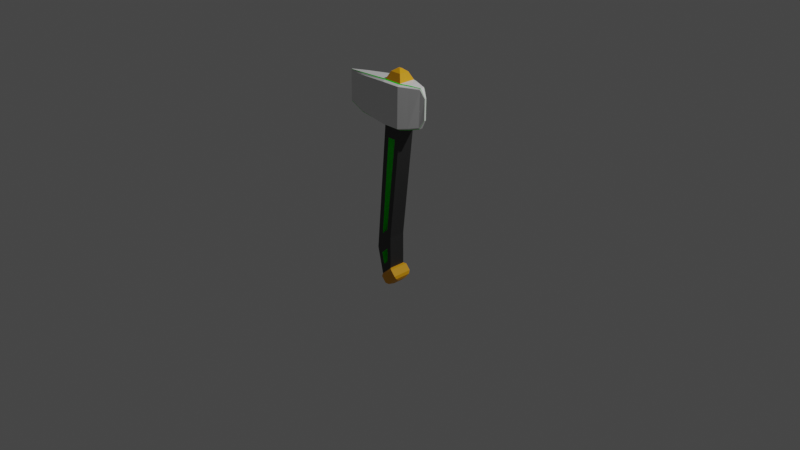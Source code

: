 # Source: axe.blend  (saved by Blender 2.92.15; exported with 4.5.12 LTS)
import bpy
from mathutils import Matrix  # noqa: F401  (used for matrix-valued properties, if any)

bpy.ops.wm.read_factory_settings(use_empty=True)
scene = bpy.context.scene
scene.name = 'Scene'

# ---- collections
col_collection = bpy.data.collections.new('Collection'); scene.collection.children.link(col_collection)

# ---- materials (node trees are filled in below, after node groups)
mat_tyre = bpy.data.materials.new('Tyre')
mat_tyre.alpha_threshold = 0.0
mat_tyre.use_transparent_shadow = False
mat_tyre.line_color = (0.0, 0.0, 0.0, 1.0)
mat_metal = bpy.data.materials.new('Metal')
mat_metal.use_transparent_shadow = False
mat_material = bpy.data.materials.new('Material')
mat_material.use_transparent_shadow = False
mat_wood = bpy.data.materials.new('Wood')
mat_wood.use_transparent_shadow = False

# ---- material node trees
mat_tyre.use_nodes = True; mat_tyre.node_tree.nodes.clear()
_N = mat_tyre.node_tree.nodes; _L = mat_tyre.node_tree.links
n0 = _N.new('ShaderNodeOutputMaterial'); n0.name = 'Material Output'; n0.location = (300, 300)
n1 = _N.new('ShaderNodeBsdfPrincipled'); n1.name = 'Principled BSDF'; n1.location = (10, 300)
n1.distribution = 'GGX'
n1.subsurface_method = 'BURLEY'
n1.inputs[0].default_value = (0.02365, 0.02365, 0.02365, 1.0)
n1.inputs[2].default_value = 0.4
n1.inputs[3].default_value = 1.45
n1.inputs[27].default_value = (0.0, 0.0, 0.0, 1.0)
n1.inputs[28].default_value = 1.0
_L.new(n1.outputs[0], n0.inputs[0])
n0.is_active_output = True
mat_metal.use_nodes = True; mat_metal.node_tree.nodes.clear()
_N = mat_metal.node_tree.nodes; _L = mat_metal.node_tree.links
n0 = _N.new('ShaderNodeBsdfPrincipled'); n0.name = 'Principled BSDF'; n0.location = (10, 300)
n0.distribution = 'GGX'
n0.subsurface_method = 'BURLEY'
n0.inputs[3].default_value = 1.45
n0.inputs[27].default_value = (0.0, 0.0, 0.0, 1.0)
n0.inputs[28].default_value = 1.0
n1 = _N.new('ShaderNodeOutputMaterial'); n1.name = 'Material Output'; n1.location = (300, 300)
_L.new(n0.outputs[0], n1.inputs[0])
n1.is_active_output = True
mat_material.use_nodes = True; mat_material.node_tree.nodes.clear()
_N = mat_material.node_tree.nodes; _L = mat_material.node_tree.links
n0 = _N.new('ShaderNodeBsdfPrincipled'); n0.name = 'Principled BSDF'; n0.location = (10, 300)
n0.distribution = 'GGX'
n0.subsurface_method = 'BURLEY'
n0.inputs[0].default_value = (0.0, 0.8, 0.001127, 1.0)
n0.inputs[3].default_value = 1.45
n0.inputs[27].default_value = (0.0, 0.0, 0.0, 1.0)
n0.inputs[28].default_value = 1.0
n1 = _N.new('ShaderNodeOutputMaterial'); n1.name = 'Material Output'; n1.location = (300, 300)
_L.new(n0.outputs[0], n1.inputs[0])
n1.is_active_output = True
mat_wood.use_nodes = True; mat_wood.node_tree.nodes.clear()
_N = mat_wood.node_tree.nodes; _L = mat_wood.node_tree.links
n0 = _N.new('ShaderNodeBsdfPrincipled'); n0.name = 'Principled BSDF'; n0.location = (10, 300)
n0.distribution = 'GGX'
n0.subsurface_method = 'BURLEY'
n0.inputs[0].default_value = (0.8, 0.3544, 0.0, 1.0)
n0.inputs[3].default_value = 1.45
n0.inputs[27].default_value = (0.0, 0.0, 0.0, 1.0)
n0.inputs[28].default_value = 1.0
n1 = _N.new('ShaderNodeOutputMaterial'); n1.name = 'Material Output'; n1.location = (300, 300)
_L.new(n0.outputs[0], n1.inputs[0])
n1.is_active_output = True

# ---- world
world_world = bpy.data.worlds.new('World'); scene.world = world_world
world_world.use_nodes = True; world_world.node_tree.nodes.clear()
_N = world_world.node_tree.nodes; _L = world_world.node_tree.links
n0 = _N.new('ShaderNodeOutputWorld'); n0.name = 'World Output'; n0.location = (300, 300)
n1 = _N.new('ShaderNodeBackground'); n1.name = 'Background'; n1.location = (10, 300)
n1.inputs[0].default_value = (0.05088, 0.05088, 0.05088, 1.0)
_L.new(n1.outputs[0], n0.inputs[0])
n0.is_active_output = True
world_world.color = (0.05088, 0.05088, 0.05088)
world_world.use_sun_shadow = False
world_world.sun_shadow_jitter_overblur = 0.0

# ---- cameras
cam_camera = bpy.data.cameras.new('Camera')
cam_camera.clip_end = 100.0
cam_camera.ortho_scale = 7.314

# ---- lights
light_light = bpy.data.lights.new('Light', 'POINT')
light_light.transmission_factor = 0.0
light_light.energy = 1000.0
light_light.shadow_soft_size = 0.1
light_light.shadow_maximum_resolution = 0.006
light_light.use_absolute_resolution = True

# ---- meshes
me_cube = bpy.data.meshes.new('Cube')
me_cube.from_pydata([(0.1969, 0.1898, 1.0), (-0.1562, 0.1898, -0.3398), (-0.1969, 0.1898, 1.0), (-0.3068, 0.1898, -0.4114), (-0.2489, 0.1898, -0.5376), (-0.1553, 0.1898, -0.4937), (0.1969, 0.1898, 1.013), (-0.1969, 0.1898, 1.013), (0.211, 0.1898, 1.485), (-0.1827, 0.1898, 1.485), (0.1332, 0.1147, 1.564), (-0.1048, 0.1147, 1.564), (0.03983, 0.02473, 1.598), (-0.01148, 0.02473, 1.598), (-0.1969, 0.1898, 1.013), (0.1969, 0.1898, 1.013), (-0.1827, 0.1898, 1.485), (0.211, 0.1898, 1.485), (-0.1969, 0.2597, 1.034), (0.1969, 0.2597, 1.034), (-0.1827, 0.2597, 1.463), (0.211, 0.2597, 1.463), (-0.9547, 0.08338, 1.031), (-0.9405, 0.08338, 1.444), (-0.9546, 0.08338, 1.031), (-0.9405, 0.08338, 1.445), (-0.9546, 0.1162, 1.053), (-0.9405, 0.1162, 1.423), (-1.329, 0.01016, 1.083), (-1.323, 0.01016, 1.421), (-1.329, 0.01016, 1.083), (-1.323, 0.01016, 1.421), (-1.329, 0.01597, 1.099), (-1.323, 0.01597, 1.406), (0.3883, 0.1195, 1.031), (0.4024, 0.1195, 1.484), (0.4024, 0.1195, 1.484), (0.3883, 0.1195, 1.031), (0.4024, 0.1636, 1.462), (0.3883, 0.1636, 1.053), (0.5832, 0.04446, 1.061), (0.6108, 0.04446, 1.476), (0.6108, 0.04446, 1.476), (0.5832, 0.04446, 1.061), (0.6108, 0.06085, 1.46), (0.5832, 0.06085, 1.077), (0.6912, 0.01502, 1.158), (0.6982, 0.01502, 1.383), (0.6982, 0.01502, 1.383), (0.6912, 0.01502, 1.158), (0.6982, 0.02056, 1.377), (0.6912, 0.02056, 1.163), (-0.2849, 0.2261, -0.6822), (-0.01609, 0.2261, -0.5561), (-0.1828, 0.2261, -0.7403), (0.08603, 0.2261, -0.6143), (-0.1227, 0.1892, -0.7518), (0.1023, 0.1892, -0.6463), (-0.04883, 0.1039, -0.7412), (0.07477, 0.1039, -0.6833), (-0.4239, 0.0, -0.369), (0.1969, 0.0, 1.0), (-0.1969, 0.0, 1.0), (-0.06831, 0.0, -0.1999), (-0.2921, 0.0, -0.6557), (-0.0664, 0.0, -0.5499), (0.1969, 0.0, 1.013), (-0.1969, 0.0, 1.013), (0.211, 0.0, 1.485), (-0.1827, 0.0, 1.485), (0.1332, 0.0, 1.564), (-0.1048, 0.0, 1.564), (0.03983, 0.0, 1.598), (-0.01148, 0.0, 1.598), (-0.9547, 0.0, 1.031), (-0.9405, 0.0, 1.444), (-1.329, 0.0, 1.083), (-1.323, 0.0, 1.421), (0.3883, 0.0, 1.031), (0.4024, 0.0, 1.484), (0.5832, 0.0, 1.061), (0.6108, 0.0, 1.476), (0.6912, 0.0, 1.158), (0.6982, 0.0, 1.383), (-0.2849, 0.0, -0.6822), (-0.01609, 0.0, -0.5561), (-0.1828, 0.0, -0.7403), (0.08603, 0.0, -0.6143), (-0.1227, 0.0, -0.7518), (0.1023, 0.0, -0.6463), (-0.04883, 0.0, -0.7412), (0.07477, 0.0, -0.6833), (-0.1827, 0.2131, 1.478), (-0.1969, 0.2131, 1.02), (0.1969, 0.2131, 1.02), (0.211, 0.2131, 1.478), (-0.9405, 0.09434, 1.438), (-0.9546, 0.09434, 1.039), (-1.323, 0.0121, 1.416), (-1.329, 0.0121, 1.088), (0.3883, 0.1343, 1.039), (0.4024, 0.1343, 1.476), (0.5832, 0.04993, 1.066), (0.6108, 0.04993, 1.471), (0.6912, 0.01687, 1.16), (0.6982, 0.01687, 1.381), (-0.1606, 0.1898, -0.1265), (-0.2862, 0.1898, -0.1862), (0.06491, 0.1898, 0.894), (-0.107, 0.1898, 0.894), (-0.06831, 0.1898, -0.1999), (-0.4239, 0.1898, -0.369), (0.1969, 0.1898, 1.0), (-0.1969, 0.1898, 1.0), (-0.1606, 0.0, -0.1265), (-0.2862, 0.0, -0.1862), (0.06491, 0.0, 0.894), (-0.107, 0.0, 0.894), (-0.06831, 0.1898, -0.1999), (-0.4239, 0.1898, -0.369), (-0.0664, 0.1898, -0.5499), (-0.2921, 0.1898, -0.6557), (-0.1562, 0.0, -0.3398), (-0.3068, 0.0, -0.4114), (-0.1553, 0.0, -0.4937), (-0.2489, 0.0, -0.5376)], [], [(61, 0, 6, 66), (60, 62, 2, 119), (4, 3, 123, 125), (0, 118, 110, 112), (60, 119, 121, 64), (6, 7, 14, 15), (0, 2, 7, 6), (68, 8, 10, 70), (66, 6, 34, 78), (93, 14, 24, 97), (8, 9, 11, 10), (10, 11, 13, 12), (70, 10, 12, 72), (20, 18, 26, 27), (94, 19, 39, 100), (7, 9, 16, 14), (8, 6, 15, 17), (9, 8, 17, 16), (19, 18, 20, 21), (92, 95, 21, 20), (94, 93, 18, 19), (23, 22, 28, 29), (96, 27, 33, 98), (9, 7, 22, 23), (14, 16, 25, 24), (69, 9, 23, 75), (92, 20, 27, 96), (99, 98, 33, 32), (97, 24, 30, 99), (27, 26, 32, 33), (24, 25, 31, 30), (75, 23, 29, 77), (101, 36, 42, 103), (95, 17, 36, 101), (19, 21, 38, 39), (6, 8, 35, 34), (17, 15, 37, 36), (103, 42, 48, 105), (42, 43, 49, 48), (34, 35, 41, 40), (39, 38, 44, 45), (100, 39, 45, 102), (78, 34, 40, 80), (36, 37, 43, 42), (82, 46, 47, 83), (105, 104, 51, 50), (40, 41, 47, 46), (45, 44, 50, 51), (102, 45, 51, 104), (80, 40, 46, 82), (52, 53, 55, 54), (64, 121, 52, 84), (121, 120, 53, 52), (84, 52, 54, 86), (86, 54, 56, 88), (54, 55, 57, 56), (56, 57, 59, 58), (88, 56, 58, 90), (58, 59, 91, 90), (57, 89, 91, 59), (55, 87, 89, 57), (53, 85, 87, 55), (41, 81, 83, 47), (35, 79, 81, 41), (28, 76, 77, 29), (22, 74, 76, 28), (12, 13, 73, 72), (11, 71, 73, 13), (9, 69, 71, 11), (8, 68, 79, 35), (7, 67, 74, 22), (120, 65, 85, 53), (118, 63, 65, 120), (2, 62, 67, 7), (118, 0, 61, 63), (43, 102, 104, 49), (48, 49, 104, 105), (37, 100, 102, 43), (44, 103, 105, 50), (21, 95, 101, 38), (38, 101, 103, 44), (26, 97, 99, 32), (30, 31, 98, 99), (16, 92, 96, 25), (25, 96, 98, 31), (15, 14, 93, 94), (16, 17, 95, 92), (15, 94, 100, 37), (18, 93, 97, 26), (109, 108, 116, 117), (2, 0, 112, 113), (119, 2, 113, 111), (118, 119, 111, 110), (107, 106, 110, 111), (106, 108, 112, 110), (109, 107, 111, 113), (108, 109, 113, 112), (108, 106, 114, 116), (107, 109, 117, 115), (106, 107, 115, 114), (1, 3, 119, 118), (4, 5, 120, 121), (5, 1, 118, 120), (3, 4, 121, 119), (5, 4, 125, 124), (1, 5, 124, 122), (3, 1, 122, 123)])
me_cube.polygons.foreach_set('material_index', [0, 0, 2, 0, 0, 1, 0, 3, 1, 2, 3, 3, 3, 1, 1, 1, 1, 1, 1, 1, 1, 0, 1, 0, 1, 1, 1, 1, 2, 1, 1, 1, 2, 2, 1, 0, 1, 2, 1, 0, 1, 1, 1, 1, 1, 1, 0, 1, 1, 1, 3, 3, 3, 3, 3, 3, 3, 3, 3, 3, 3, 3, 1, 1, 1, 1, 3, 3, 3, 1, 1, 3, 0, 0, 0, 2, 2, 2, 1, 1, 1, 1, 2, 2, 2, 2, 2, 2, 1, 2, 0, 0, 0, 0, 0, 0, 0, 2, 2, 2, 0, 0, 0, 0, 2, 2, 2])
_uv = me_cube.uv_layers.new(name='UVMap')
_uv.uv.foreach_set('vector', [0.625, 0.625, 0.625, 0.5, 0.625, 0.5, 0.625, 0.625, 0.375, 0.125, 0.625, 0.125, 0.625, 0.25, 0.375, 0.25, 0.375, 0.3275, 0.375, 0.3153, 0.375, 0.3153, 0.375, 0.3275, 0.625, 0.5, 0.375, 0.5, 0.375, 0.5, 0.625, 0.5, 0.375, 0.125, 0.375, 0.25, 0.375, 0.25, 0.375, 0.125, 0.625, 0.5, 0.625, 0.25, 0.625, 0.25, 0.625, 0.5, 0.625, 0.5, 0.625, 0.25, 0.625, 0.25, 0.625, 0.5, 0.625, 0.625, 0.625, 0.5, 0.625, 0.5, 0.625, 0.625, 0.625, 0.625, 0.625, 0.5, 0.625, 0.5, 0.625, 0.625, 0.625, 0.25, 0.625, 0.25, 0.625, 0.25, 0.625, 0.25, 0.625, 0.5, 0.625, 0.25, 0.625, 0.25, 0.625, 0.5, 0.625, 0.5, 0.625, 0.25, 0.625, 0.25, 0.625, 0.5, 0.625, 0.625, 0.625, 0.5, 0.625, 0.5, 0.625, 0.625, 0.625, 0.25, 0.625, 0.25, 0.625, 0.25, 0.625, 0.25, 0.625, 0.5, 0.625, 0.5, 0.625, 0.5, 0.625, 0.5, 0.625, 0.25, 0.625, 0.25, 0.625, 0.25, 0.625, 0.25, 0.625, 0.5, 0.625, 0.5, 0.625, 0.5, 0.625, 0.5, 0.625, 0.25, 0.625, 0.5, 0.625, 0.5, 0.625, 0.25, 0.625, 0.5, 0.625, 0.25, 0.625, 0.25, 0.625, 0.5, 0.625, 0.25, 0.625, 0.5, 0.625, 0.5, 0.625, 0.25, 0.625, 0.5, 0.625, 0.25, 0.625, 0.25, 0.625, 0.5, 0.625, 0.25, 0.625, 0.25, 0.625, 0.25, 0.625, 0.25, 0.625, 0.25, 0.625, 0.25, 0.625, 0.25, 0.625, 0.25, 0.625, 0.25, 0.625, 0.25, 0.625, 0.25, 0.625, 0.25, 0.625, 0.25, 0.625, 0.25, 0.625, 0.25, 0.625, 0.25, 0.625, 0.125, 0.625, 0.25, 0.625, 0.25, 0.625, 0.1328, 0.625, 0.25, 0.625, 0.25, 0.625, 0.25, 0.625, 0.25, 0.625, 0.25, 0.625, 0.25, 0.625, 0.25, 0.625, 0.25, 0.625, 0.25, 0.625, 0.25, 0.625, 0.25, 0.625, 0.25, 0.625, 0.25, 0.625, 0.25, 0.625, 0.25, 0.625, 0.25, 0.625, 0.25, 0.625, 0.25, 0.625, 0.25, 0.625, 0.25, 0.625, 0.1328, 0.625, 0.25, 0.625, 0.25, 0.625, 0.1693, 0.625, 0.5, 0.625, 0.5, 0.625, 0.5, 0.625, 0.5, 0.625, 0.5, 0.625, 0.5, 0.625, 0.5, 0.625, 0.5, 0.625, 0.5, 0.625, 0.5, 0.625, 0.5, 0.625, 0.5, 0.625, 0.5, 0.625, 0.5, 0.625, 0.5, 0.625, 0.5, 0.625, 0.5, 0.625, 0.5, 0.625, 0.5, 0.625, 0.5, 0.625, 0.5, 0.625, 0.5, 0.625, 0.5, 0.625, 0.5, 0.625, 0.5, 0.625, 0.5, 0.625, 0.5, 0.625, 0.5, 0.625, 0.5, 0.625, 0.5, 0.625, 0.5, 0.625, 0.5, 0.625, 0.5, 0.625, 0.5, 0.625, 0.5, 0.625, 0.5, 0.625, 0.5, 0.625, 0.5, 0.625, 0.5, 0.625, 0.5, 0.625, 0.625, 0.625, 0.5, 0.625, 0.5, 0.625, 0.625, 0.625, 0.5, 0.625, 0.5, 0.625, 0.5, 0.625, 0.5, 0.625, 0.625, 0.625, 0.5, 0.625, 0.5, 0.625, 0.625, 0.625, 0.5, 0.625, 0.5, 0.625, 0.5, 0.625, 0.5, 0.625, 0.5, 0.625, 0.5, 0.625, 0.5, 0.625, 0.5, 0.625, 0.5, 0.625, 0.5, 0.625, 0.5, 0.625, 0.5, 0.625, 0.5, 0.625, 0.5, 0.625, 0.5, 0.625, 0.5, 0.625, 0.625, 0.625, 0.5, 0.625, 0.5, 0.625, 0.625, 0.375, 0.25, 0.375, 0.5, 0.375, 0.5, 0.375, 0.25, 0.375, 0.125, 0.375, 0.25, 0.375, 0.25, 0.375, 0.125, 0.375, 0.25, 0.375, 0.5, 0.375, 0.5, 0.375, 0.25, 0.375, 0.125, 0.375, 0.25, 0.375, 0.25, 0.375, 0.125, 0.375, 0.125, 0.375, 0.25, 0.375, 0.25, 0.375, 0.125, 0.375, 0.25, 0.375, 0.5, 0.375, 0.5, 0.375, 0.25, 0.375, 0.25, 0.375, 0.5, 0.375, 0.5, 0.375, 0.25, 0.375, 0.125, 0.375, 0.25, 0.375, 0.25, 0.375, 0.125, 0.125, 0.5, 0.375, 0.5, 0.375, 0.625, 0.125, 0.625, 0.375, 0.5, 0.375, 0.625, 0.375, 0.625, 0.375, 0.5, 0.375, 0.5, 0.375, 0.625, 0.375, 0.625, 0.375, 0.5, 0.375, 0.5, 0.375, 0.625, 0.375, 0.625, 0.375, 0.5, 0.625, 0.5, 0.625, 0.625, 0.625, 0.625, 0.625, 0.5, 0.625, 0.5, 0.625, 0.625, 0.625, 0.625, 0.625, 0.5, 0.625, 0.25, 0.625, 0.1693, 0.625, 0.1693, 0.625, 0.25, 0.625, 0.25, 0.625, 0.1328, 0.625, 0.1693, 0.625, 0.25, 0.625, 0.5, 0.875, 0.5, 0.875, 0.625, 0.625, 0.625, 0.625, 0.25, 0.625, 0.125, 0.625, 0.125, 0.625, 0.25, 0.625, 0.25, 0.625, 0.125, 0.625, 0.125, 0.625, 0.25, 0.625, 0.5, 0.625, 0.625, 0.625, 0.625, 0.625, 0.5, 0.625, 0.25, 0.625, 0.125, 0.625, 0.1328, 0.625, 0.25, 0.375, 0.5, 0.375, 0.625, 0.375, 0.625, 0.375, 0.5, 0.375, 0.5, 0.375, 0.625, 0.375, 0.625, 0.375, 0.5, 0.625, 0.25, 0.625, 0.125, 0.625, 0.125, 0.625, 0.25, 0.375, 0.5, 0.625, 0.5, 0.625, 0.625, 0.375, 0.625, 0.625, 0.5, 0.625, 0.5, 0.625, 0.5, 0.625, 0.5, 0.625, 0.5, 0.625, 0.5, 0.625, 0.5, 0.625, 0.5, 0.625, 0.5, 0.625, 0.5, 0.625, 0.5, 0.625, 0.5, 0.625, 0.5, 0.625, 0.5, 0.625, 0.5, 0.625, 0.5, 0.625, 0.5, 0.625, 0.5, 0.625, 0.5, 0.625, 0.5, 0.625, 0.5, 0.625, 0.5, 0.625, 0.5, 0.625, 0.5, 0.625, 0.25, 0.625, 0.25, 0.625, 0.25, 0.625, 0.25, 0.625, 0.25, 0.625, 0.25, 0.625, 0.25, 0.625, 0.25, 0.625, 0.25, 0.625, 0.25, 0.625, 0.25, 0.625, 0.25, 0.625, 0.25, 0.625, 0.25, 0.625, 0.25, 0.625, 0.25, 0.625, 0.5, 0.625, 0.25, 0.625, 0.25, 0.625, 0.5, 0.625, 0.25, 0.625, 0.5, 0.625, 0.5, 0.625, 0.25, 0.625, 0.5, 0.625, 0.5, 0.625, 0.5, 0.625, 0.5, 0.625, 0.25, 0.625, 0.25, 0.625, 0.25, 0.625, 0.25, 0.6045, 0.3198, 0.6037, 0.43, 0.6037, 0.43, 0.6045, 0.3198, 0.625, 0.25, 0.625, 0.5, 0.625, 0.5, 0.625, 0.25, 0.375, 0.25, 0.625, 0.25, 0.625, 0.25, 0.375, 0.25, 0.375, 0.5, 0.375, 0.25, 0.375, 0.25, 0.375, 0.5, 0.3989, 0.3311, 0.3997, 0.4183, 0.375, 0.5, 0.375, 0.25, 0.3997, 0.4183, 0.6037, 0.43, 0.625, 0.5, 0.375, 0.5, 0.6045, 0.3198, 0.3989, 0.3311, 0.375, 0.25, 0.625, 0.25, 0.6037, 0.43, 0.6045, 0.3198, 0.625, 0.25, 0.625, 0.5, 0.6037, 0.43, 0.3997, 0.4183, 0.3997, 0.4183, 0.6037, 0.43, 0.3989, 0.3311, 0.6045, 0.3198, 0.6045, 0.3198, 0.3989, 0.3311, 0.3997, 0.4183, 0.3989, 0.3311, 0.3989, 0.3311, 0.3997, 0.4183, 0.375, 0.4321, 0.375, 0.3153, 0.375, 0.25, 0.375, 0.5, 0.375, 0.3275, 0.375, 0.4196, 0.375, 0.5, 0.375, 0.25, 0.375, 0.4196, 0.375, 0.4321, 0.375, 0.5, 0.375, 0.5, 0.375, 0.3153, 0.375, 0.3275, 0.375, 0.25, 0.375, 0.25, 0.375, 0.4196, 0.375, 0.3275, 0.375, 0.3275, 0.375, 0.4196, 0.375, 0.4321, 0.375, 0.4196, 0.375, 0.4196, 0.375, 0.4321, 0.375, 0.3153, 0.375, 0.4321, 0.375, 0.4321, 0.375, 0.3153])
me_cube.materials.append(mat_tyre)
me_cube.materials.append(mat_metal)
me_cube.materials.append(mat_material)
me_cube.materials.append(mat_wood)
me_cube.use_remesh_preserve_volume = False
me_cube.use_remesh_preserve_attributes = False
me_cube.use_mirror_vertex_groups = False
me_cube.update()

# ---- objects
ob_cube = bpy.data.objects.new('Cube', me_cube)
ob_light = bpy.data.objects.new('Light', light_light)
ob_camera = bpy.data.objects.new('Camera', cam_camera)

# ---- transforms, parenting, visibility, modifiers, constraints
ob_cube.location = (0.0, 0.0, 0.0)
ob_cube.scale = (0.5168, 0.4734, 1.0)
ob_cube.lock_rotations_4d = False
ob_cube.empty_display_type = 'ARROWS'
ob_cube.lineart.crease_threshold = 0.0
_m = ob_cube.modifiers.new('Mirror', 'MIRROR')
_m.use_axis = (False, True, False)
_m.use_clip = True
ob_light.location = (4.076, 1.005, 5.904)
ob_light.rotation_euler = (0.6503, 0.05522, 1.866)
ob_light.lock_rotations_4d = False
ob_light.empty_display_type = 'ARROWS'
ob_light.color = (0.0, 0.0, 0.0, 0.0)
ob_light.lineart.crease_threshold = 0.0
ob_camera.location = (7.359, -6.926, 4.958)
ob_camera.rotation_euler = (1.109, 0.0, 0.8149)
ob_camera.lock_rotations_4d = False
ob_camera.empty_display_type = 'ARROWS'
ob_camera.color = (0.0, 0.0, 0.0, 0.0)
ob_camera.display_type = 'WIRE'
ob_camera.lineart.crease_threshold = 0.0

# ---- collection membership
col_collection.objects.link(ob_cube)
col_collection.objects.link(ob_light)
col_collection.objects.link(ob_camera)

# ---- scene / render settings (as saved in the file)
scene.camera = ob_camera
scene.frame_start = 1; scene.frame_end = 250; scene.frame_set(1)
scene.render.engine = 'BLENDER_EEVEE_NEXT'
scene.cycles.use_denoising = False
scene.cycles.samples = 128
scene.cycles.sampling_pattern = 'TABULATED_SOBOL'
scene.cycles.use_adaptive_sampling = False
scene.cycles.use_light_tree = False
scene.view_settings.view_transform = 'Filmic'
bpy.context.view_layer.update()
